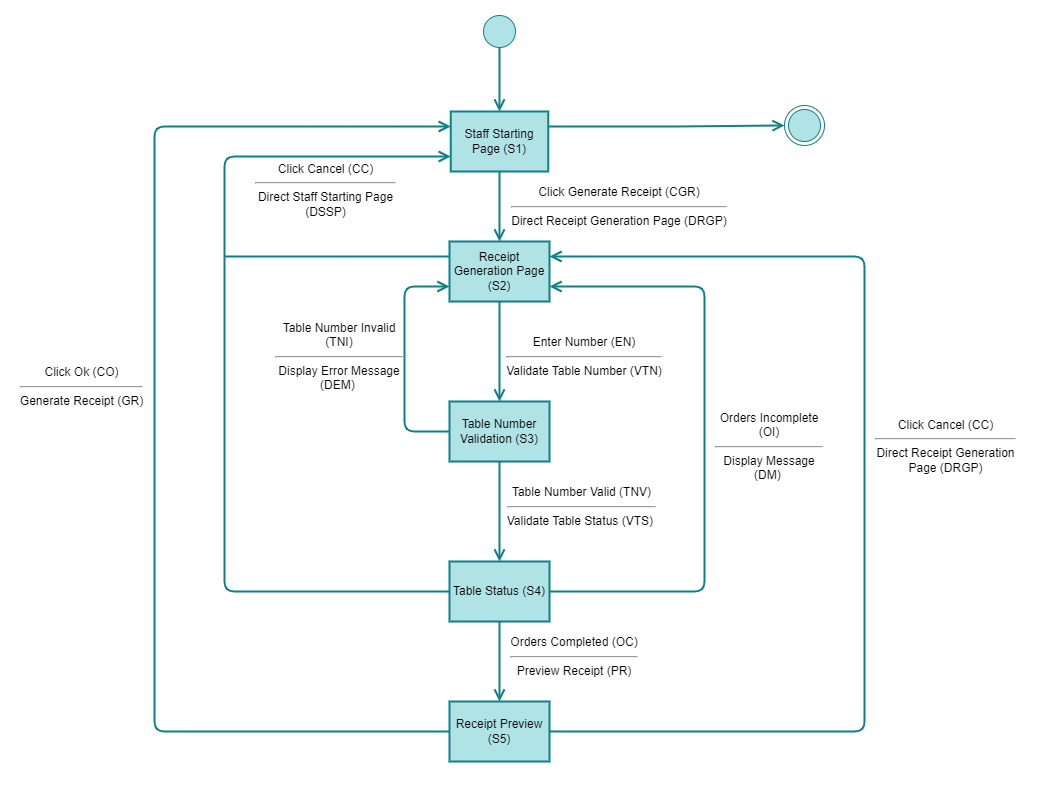

The diagram above was exported from draw.io. Its source (the exported page's mxGraphModel, read from the mxfile embedded in the PNG):
<mxGraphModel dx="11369" dy="927" grid="1" gridSize="10" guides="1" tooltips="1" connect="1" arrows="1" fold="1" page="1" pageScale="1" pageWidth="10000" pageHeight="10000" math="0" shadow="0">
  <root>
    <mxCell id="0" />
    <mxCell id="1" parent="0" />
    <mxCell id="2" value="" style="rounded=0;whiteSpace=wrap;html=1;strokeColor=none;strokeWidth=2;" parent="1" vertex="1">
      <mxGeometry x="-180" y="140" width="1040" height="790" as="geometry" />
    </mxCell>
    <mxCell id="3" value="" style="edgeStyle=orthogonalEdgeStyle;html=1;verticalAlign=bottom;endArrow=open;endSize=8;strokeColor=#0e8088;fillColor=#b0e3e6;strokeWidth=2;exitX=0.5;exitY=0.25;exitDx=0;exitDy=0;exitPerimeter=0;" parent="1" source="4" edge="1">
      <mxGeometry relative="1" as="geometry">
        <mxPoint x="315" y="250" as="targetPoint" />
      </mxGeometry>
    </mxCell>
    <mxCell id="4" value="" style="ellipse;html=1;shape=startState;fillColor=#b0e3e6;strokeColor=#0e8088;" parent="1" vertex="1">
      <mxGeometry x="295" y="150" width="40" height="40" as="geometry" />
    </mxCell>
    <mxCell id="5" value="" style="ellipse;html=1;shape=endState;fillColor=#b0e3e6;strokeColor=#0e8088;" parent="1" vertex="1">
      <mxGeometry x="600" y="244" width="40" height="40" as="geometry" />
    </mxCell>
    <mxCell id="7" value="Staff Starting Page (S1)" style="rounded=0;whiteSpace=wrap;html=1;strokeColor=#0e8088;strokeWidth=2;fillColor=#b0e3e6;fontColor=#000000;" parent="1" vertex="1">
      <mxGeometry x="266.25" y="250" width="97.5" height="60" as="geometry" />
    </mxCell>
    <mxCell id="8" value="" style="edgeStyle=orthogonalEdgeStyle;html=1;verticalAlign=bottom;endArrow=open;endSize=8;strokeColor=#0e8088;fillColor=#b0e3e6;strokeWidth=2;exitX=0.5;exitY=1;exitDx=0;exitDy=0;" parent="1" source="7" target="9" edge="1">
      <mxGeometry relative="1" as="geometry">
        <mxPoint x="315" y="370" as="targetPoint" />
        <mxPoint x="325" y="190" as="sourcePoint" />
      </mxGeometry>
    </mxCell>
    <mxCell id="9" value="Receipt Generation Page (S2)" style="rounded=0;whiteSpace=wrap;html=1;strokeColor=#0e8088;strokeWidth=2;fillColor=#b0e3e6;fontColor=#000000;" parent="1" vertex="1">
      <mxGeometry x="265" y="380" width="100" height="60" as="geometry" />
    </mxCell>
    <mxCell id="10" value="Enter Number (EN)&lt;br&gt;&lt;hr&gt;Validate Table Number (VTN)" style="text;html=1;strokeColor=none;fillColor=none;align=center;verticalAlign=middle;whiteSpace=wrap;rounded=0;strokeWidth=8;" parent="1" vertex="1">
      <mxGeometry x="300" y="480" width="200" height="30" as="geometry" />
    </mxCell>
    <mxCell id="11" value="" style="edgeStyle=orthogonalEdgeStyle;html=1;verticalAlign=bottom;endArrow=open;endSize=8;strokeColor=#0e8088;fillColor=#b0e3e6;strokeWidth=2;exitX=0.5;exitY=1;exitDx=0;exitDy=0;entryX=0.5;entryY=0;entryDx=0;entryDy=0;" parent="1" source="9" target="18" edge="1">
      <mxGeometry relative="1" as="geometry">
        <mxPoint x="315" y="510" as="targetPoint" />
        <mxPoint x="325" y="320" as="sourcePoint" />
      </mxGeometry>
    </mxCell>
    <mxCell id="12" value="Table Status (S4)" style="rounded=0;whiteSpace=wrap;html=1;strokeColor=#0e8088;strokeWidth=2;fillColor=#b0e3e6;fontColor=#000000;" parent="1" vertex="1">
      <mxGeometry x="265" y="700" width="100" height="60" as="geometry" />
    </mxCell>
    <mxCell id="13" value="" style="edgeStyle=orthogonalEdgeStyle;html=1;verticalAlign=bottom;endArrow=open;endSize=8;strokeColor=#0e8088;fillColor=#b0e3e6;strokeWidth=2;exitX=0.5;exitY=1;exitDx=0;exitDy=0;entryX=0.5;entryY=0;entryDx=0;entryDy=0;" parent="1" source="12" target="20" edge="1">
      <mxGeometry relative="1" as="geometry">
        <mxPoint x="335" y="510" as="targetPoint" />
        <mxPoint x="335" y="460" as="sourcePoint" />
      </mxGeometry>
    </mxCell>
    <mxCell id="14" value="Table Number Valid (TNV)&lt;br&gt;&lt;hr&gt;Validate Table Status (VTS)&amp;nbsp;" style="text;html=1;strokeColor=none;fillColor=none;align=center;verticalAlign=middle;whiteSpace=wrap;rounded=0;strokeWidth=8;" parent="1" vertex="1">
      <mxGeometry x="320" y="630" width="155" height="30" as="geometry" />
    </mxCell>
    <mxCell id="15" value="Table Number Invalid (TNI)&lt;br&gt;&lt;hr&gt;Display Error Message (DEM)&amp;nbsp;" style="text;html=1;strokeColor=none;fillColor=none;align=center;verticalAlign=middle;whiteSpace=wrap;rounded=0;strokeWidth=8;" parent="1" vertex="1">
      <mxGeometry x="90" y="470" width="130" height="50" as="geometry" />
    </mxCell>
    <mxCell id="16" value="" style="edgeStyle=orthogonalEdgeStyle;html=1;verticalAlign=bottom;endArrow=open;endSize=8;strokeColor=#0e8088;fillColor=#b0e3e6;strokeWidth=2;exitX=0;exitY=0.5;exitDx=0;exitDy=0;entryX=0;entryY=0.75;entryDx=0;entryDy=0;" parent="1" source="18" target="9" edge="1">
      <mxGeometry relative="1" as="geometry">
        <mxPoint x="250" y="410" as="targetPoint" />
        <mxPoint x="325" y="450" as="sourcePoint" />
        <Array as="points">
          <mxPoint x="220" y="570" />
          <mxPoint x="220" y="425" />
        </Array>
      </mxGeometry>
    </mxCell>
    <mxCell id="17" value="Click Generate Receipt (CGR)&lt;br&gt;&lt;hr&gt;Direct Receipt Generation Page (DRGP)" style="text;html=1;strokeColor=none;fillColor=none;align=center;verticalAlign=middle;whiteSpace=wrap;rounded=0;strokeWidth=8;" parent="1" vertex="1">
      <mxGeometry x="320" y="330" width="230" height="30" as="geometry" />
    </mxCell>
    <mxCell id="18" value="Table Number Validation (S3)" style="rounded=0;whiteSpace=wrap;html=1;strokeColor=#0e8088;strokeWidth=2;fillColor=#b0e3e6;fontColor=#000000;" parent="1" vertex="1">
      <mxGeometry x="265" y="540" width="100" height="60" as="geometry" />
    </mxCell>
    <mxCell id="19" value="" style="edgeStyle=orthogonalEdgeStyle;html=1;verticalAlign=bottom;endArrow=open;endSize=8;strokeColor=#0e8088;fillColor=#b0e3e6;strokeWidth=2;exitX=0.5;exitY=1;exitDx=0;exitDy=0;entryX=0.5;entryY=0;entryDx=0;entryDy=0;" parent="1" source="18" target="12" edge="1">
      <mxGeometry relative="1" as="geometry">
        <mxPoint x="400" y="710" as="targetPoint" />
        <mxPoint x="400" y="610" as="sourcePoint" />
      </mxGeometry>
    </mxCell>
    <mxCell id="20" value="Receipt Preview (S5)" style="rounded=0;whiteSpace=wrap;html=1;strokeColor=#0e8088;strokeWidth=2;fillColor=#b0e3e6;fontColor=#000000;" parent="1" vertex="1">
      <mxGeometry x="265" y="840" width="100" height="60" as="geometry" />
    </mxCell>
    <mxCell id="21" value="Orders Completed (OC)&lt;br&gt;&lt;hr&gt;Preview Receipt (PR)" style="text;html=1;strokeColor=none;fillColor=none;align=center;verticalAlign=middle;whiteSpace=wrap;rounded=0;strokeWidth=8;" parent="1" vertex="1">
      <mxGeometry x="320" y="780" width="140" height="30" as="geometry" />
    </mxCell>
    <mxCell id="23" value="" style="edgeStyle=orthogonalEdgeStyle;html=1;verticalAlign=bottom;endArrow=open;endSize=8;strokeColor=#0e8088;fillColor=#b0e3e6;strokeWidth=2;exitX=0;exitY=0.5;exitDx=0;exitDy=0;entryX=0;entryY=0.75;entryDx=0;entryDy=0;" parent="1" source="12" target="7" edge="1">
      <mxGeometry relative="1" as="geometry">
        <mxPoint x="165" y="714.97" as="targetPoint" />
        <mxPoint x="165" y="874.97" as="sourcePoint" />
        <Array as="points">
          <mxPoint x="40" y="730" />
          <mxPoint x="40" y="295" />
        </Array>
      </mxGeometry>
    </mxCell>
    <mxCell id="24" value="Click Cancel (CC)&lt;br&gt;&lt;hr&gt;Direct Staff Starting Page (DSSP)" style="text;html=1;strokeColor=none;fillColor=none;align=center;verticalAlign=middle;whiteSpace=wrap;rounded=0;strokeWidth=8;" parent="1" vertex="1">
      <mxGeometry x="70" y="314" width="142.5" height="30" as="geometry" />
    </mxCell>
    <mxCell id="25" value="" style="edgeStyle=orthogonalEdgeStyle;html=1;verticalAlign=bottom;endArrow=open;endSize=8;strokeColor=#0e8088;fillColor=#b0e3e6;strokeWidth=2;exitX=0;exitY=0.5;exitDx=0;exitDy=0;entryX=0;entryY=0.25;entryDx=0;entryDy=0;" parent="1" source="20" target="7" edge="1">
      <mxGeometry relative="1" as="geometry">
        <mxPoint x="736.25" y="380" as="targetPoint" />
        <mxPoint x="735" y="830" as="sourcePoint" />
        <Array as="points">
          <mxPoint x="-30" y="870" />
          <mxPoint x="-30" y="265" />
        </Array>
      </mxGeometry>
    </mxCell>
    <mxCell id="26" value="" style="edgeStyle=orthogonalEdgeStyle;html=1;verticalAlign=bottom;endArrow=open;endSize=8;strokeColor=#0e8088;fillColor=#b0e3e6;strokeWidth=2;exitX=1;exitY=0.25;exitDx=0;exitDy=0;entryX=0;entryY=0.5;entryDx=0;entryDy=0;" parent="1" source="7" target="5" edge="1">
      <mxGeometry relative="1" as="geometry">
        <mxPoint x="325" y="389.9999999999998" as="targetPoint" />
        <mxPoint x="325" y="319.9999999999998" as="sourcePoint" />
      </mxGeometry>
    </mxCell>
    <mxCell id="28" value="Click Ok (CO)&lt;br&gt;&lt;hr&gt;Generate Receipt (GR)" style="text;html=1;strokeColor=none;fillColor=none;align=center;verticalAlign=middle;whiteSpace=wrap;rounded=0;strokeWidth=8;" parent="1" vertex="1">
      <mxGeometry x="-180" y="510" width="155" height="30" as="geometry" />
    </mxCell>
    <mxCell id="29" value="" style="edgeStyle=orthogonalEdgeStyle;html=1;verticalAlign=bottom;endArrow=none;endSize=8;strokeColor=#0e8088;fillColor=#b0e3e6;strokeWidth=2;exitX=0;exitY=0.25;exitDx=0;exitDy=0;endFill=0;" edge="1" parent="1" source="9">
      <mxGeometry relative="1" as="geometry">
        <mxPoint x="40" y="395" as="targetPoint" />
        <mxPoint x="130" y="530" as="sourcePoint" />
      </mxGeometry>
    </mxCell>
    <mxCell id="30" value="" style="edgeStyle=orthogonalEdgeStyle;html=1;verticalAlign=bottom;endArrow=open;endSize=8;strokeColor=#0e8088;fillColor=#b0e3e6;strokeWidth=2;exitX=1;exitY=0.5;exitDx=0;exitDy=0;entryX=1;entryY=0.75;entryDx=0;entryDy=0;" edge="1" parent="1" source="12" target="9">
      <mxGeometry relative="1" as="geometry">
        <mxPoint x="450" y="250" as="targetPoint" />
        <mxPoint x="451.25" y="825" as="sourcePoint" />
        <Array as="points">
          <mxPoint x="520" y="730" />
          <mxPoint x="520" y="425" />
        </Array>
      </mxGeometry>
    </mxCell>
    <mxCell id="31" value="Orders Incomplete (OI)&lt;br&gt;&lt;hr&gt;Display Message (DM)&amp;nbsp;" style="text;html=1;strokeColor=none;fillColor=none;align=center;verticalAlign=middle;whiteSpace=wrap;rounded=0;strokeWidth=8;" vertex="1" parent="1">
      <mxGeometry x="530" y="570" width="110" height="30" as="geometry" />
    </mxCell>
    <mxCell id="32" value="" style="edgeStyle=orthogonalEdgeStyle;html=1;verticalAlign=bottom;endArrow=open;endSize=8;strokeColor=#0e8088;fillColor=#b0e3e6;strokeWidth=2;exitX=1;exitY=0.5;exitDx=0;exitDy=0;entryX=1;entryY=0.25;entryDx=0;entryDy=0;" edge="1" parent="1" source="20" target="9">
      <mxGeometry relative="1" as="geometry">
        <mxPoint x="430.0000000000018" y="500" as="targetPoint" />
        <mxPoint x="430.0000000000018" y="820" as="sourcePoint" />
        <Array as="points">
          <mxPoint x="680" y="870" />
          <mxPoint x="680" y="395" />
        </Array>
      </mxGeometry>
    </mxCell>
    <mxCell id="34" value="Click Cancel (CC)&lt;br&gt;&lt;hr&gt;Direct Receipt Generation Page (DRGP)" style="text;html=1;strokeColor=none;fillColor=none;align=center;verticalAlign=middle;whiteSpace=wrap;rounded=0;strokeWidth=8;" vertex="1" parent="1">
      <mxGeometry x="690" y="570" width="142.5" height="30" as="geometry" />
    </mxCell>
  </root>
</mxGraphModel>